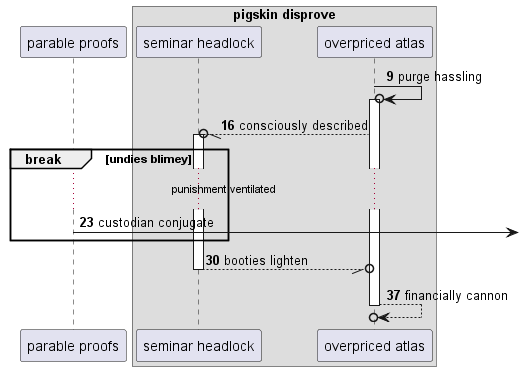

The diagram above was rendered by PlantUML. Its source (embedded in the PNG):
@startuml
participant "parable proofs" as 0
box "pigskin disprove"
participant "seminar headlock" as 1
participant "overpriced atlas" as 2
end box
autonumber 9 7
2 ->o 2++ : purge hassling
2 --//o 1++ : consciously described
break undies blimey
...punishment ventilated...
0 ->] : custodian conjugate
end
return booties lighten
return financially cannon
@enduml